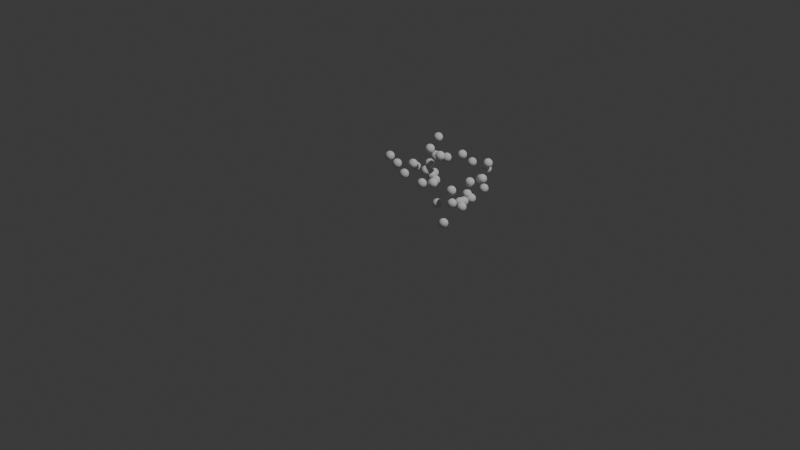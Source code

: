 # Source: 4_3_GeometryNodesPractice1_December9th2024_multistage_particle_animation_2.blend  (saved by Blender 4.3.32; exported with 4.5.12 LTS)
import bpy
from mathutils import Matrix  # noqa: F401  (used for matrix-valued properties, if any)

bpy.ops.wm.read_factory_settings(use_empty=True)
scene = bpy.context.scene
scene.name = 'Scene'

# ---- collections
col_collection = bpy.data.collections.new('Collection'); scene.collection.children.link(col_collection)

# ---- node groups
ng_newanimationpositionbasedontransform = bpy.data.node_groups.new('NewAnimationPositionBasedOnTransform', 'GeometryNodeTree')
_s = ng_newanimationpositionbasedontransform.interface.new_socket(name='Geometry', in_out='OUTPUT', socket_type='NodeSocketGeometry')
_s = ng_newanimationpositionbasedontransform.interface.new_socket(name='Duplicate Geometry', in_out='OUTPUT', socket_type='NodeSocketGeometry')
_s = ng_newanimationpositionbasedontransform.interface.new_socket(name='Geometry', in_out='INPUT', socket_type='NodeSocketGeometry')
_s = ng_newanimationpositionbasedontransform.interface.new_socket(name='Transform', in_out='INPUT', socket_type='NodeSocketMatrix')
_s = ng_newanimationpositionbasedontransform.interface.new_socket(name='Random', in_out='INPUT', socket_type='NodeSocketFloat')
_s.default_value = 2.0
_s.min_value = -1e+04
_s.max_value = 1e+04
_N = ng_newanimationpositionbasedontransform.nodes; _L = ng_newanimationpositionbasedontransform.links
n0 = _N.new('NodeGroupOutput'); n0.name = 'Group Output'; n0.location = (827, 0)
n1 = _N.new('NodeGroupInput'); n1.name = 'Group Input'; n1.location = (-837, 0)
n2 = _N.new('GeometryNodeDuplicateElements'); n2.name = 'Duplicate Elements'; n2.location = (-568, 35)
n3 = _N.new('GeometryNodeTransform'); n3.name = 'Transform Geometry'; n3.location = (-224, -14)
n3.inputs[1].default_value = (0.0, 7.7, 2.4)
n3.inputs[2].default_value = (0.0, 1.571, 0.0)
n3.inputs[3].default_value = (3.5, 3.5, 1.0)
n4 = _N.new('GeometryNodeSampleIndex'); n4.name = 'Sample Index.001'; n4.location = (137, 341)
n4.data_type = 'FLOAT_VECTOR'
n5 = _N.new('GeometryNodeInputIndex'); n5.name = 'Index.001'; n5.location = (-83, 162)
n6 = _N.new('GeometryNodeInputPosition'); n6.name = 'Position.002'; n6.location = (-82, 223)
n7 = _N.new('GeometryNodeSetPosition'); n7.name = 'Set Position.001'; n7.location = (-44, 66)
n8 = _N.new('FunctionNodeRandomValue'); n8.name = 'Random Value'; n8.location = (2, -148)
n8.data_type = 'FLOAT_VECTOR'
n8.inputs[8].default_value = 1
n9 = _N.new('ShaderNodeCombineXYZ'); n9.name = 'Combine XYZ.002'; n9.location = (-441, -602)
n10 = _N.new('ShaderNodeVectorMath'); n10.name = 'Vector Math.004'; n10.location = (-268, -418)
n10.operation = 'MULTIPLY'
n10.inputs[1].default_value = (-1.0, -1.0, -1.0)
n11 = _N.new('GeometryNodeStoreNamedAttribute'); n11.name = 'Store Named Attribute'; n11.location = (362, 541)
n11.data_type = 'FLOAT_VECTOR'
n11.inputs[2].default_value = 'end_position'
n12 = _N.new('GeometryNodeStoreNamedAttribute'); n12.name = 'Store Named Attribute.001'; n12.location = (637, 602)
n12.inputs[2].default_value = 'animation_position'
_L.new(n9.outputs[0], n8.inputs[1])
_L.new(n5.outputs[0], n4.inputs[2])
_L.new(n11.outputs[0], n12.inputs[0])
_L.new(n10.outputs[0], n8.inputs[0])
_L.new(n2.outputs[0], n3.inputs[0])
_L.new(n8.outputs[0], n7.inputs[3])
_L.new(n6.outputs[0], n4.inputs[1])
_L.new(n3.outputs[0], n7.inputs[0])
_L.new(n7.outputs[0], n4.inputs[0])
_L.new(n4.outputs[0], n11.inputs[3])
_L.new(n9.outputs[0], n10.inputs[0])
_L.new(n1.outputs[1], n3.inputs[4])
_L.new(n1.outputs[0], n2.inputs[0])
_L.new(n1.outputs[0], n11.inputs[0])
_L.new(n7.outputs[0], n0.inputs[1])
_L.new(n12.outputs[0], n0.inputs[0])
_L.new(n1.outputs[2], n9.inputs[0])
_L.new(n1.outputs[2], n9.inputs[1])
_L.new(n1.outputs[2], n9.inputs[2])
n0.is_active_output = True
ng_radialdistributepointsonfaces = bpy.data.node_groups.new('RadialDistributePointsOnFaces', 'GeometryNodeTree')
_s = ng_radialdistributepointsonfaces.interface.new_socket(name='Selection', in_out='OUTPUT', socket_type='NodeSocketGeometry')
_s = ng_radialdistributepointsonfaces.interface.new_socket(name='Mesh', in_out='INPUT', socket_type='NodeSocketGeometry')
_s = ng_radialdistributepointsonfaces.interface.new_socket(name='Radius', in_out='INPUT', socket_type='NodeSocketFloat')
_s.default_value = 0.5
_s.min_value = -1e+04
_s.max_value = 1e+04
_s = ng_radialdistributepointsonfaces.interface.new_socket(name='Density', in_out='INPUT', socket_type='NodeSocketFloat')
_s.default_value = 42.7
_s.min_value = 0.0
_s = ng_radialdistributepointsonfaces.interface.new_socket(name='Seed', in_out='INPUT', socket_type='NodeSocketInt')
_N = ng_radialdistributepointsonfaces.nodes; _L = ng_radialdistributepointsonfaces.links
n0 = _N.new('NodeGroupOutput'); n0.name = 'Group Output'; n0.location = (371, -22)
n1 = _N.new('NodeGroupInput'); n1.name = 'Group Input'; n1.location = (-680, -22)
n2 = _N.new('GeometryNodeDistributePointsOnFaces'); n2.name = 'Distribute Points on Faces'; n2.location = (-417, 204)
n3 = _N.new('GeometryNodeInputPosition'); n3.name = 'Position'; n3.location = (-480, -63)
n4 = _N.new('ShaderNodeVectorMath'); n4.name = 'Vector Math'; n4.location = (-244, -13)
n4.operation = 'DISTANCE'
n5 = _N.new('FunctionNodeCompare'); n5.name = 'Compare'; n5.location = (-22, -34)
n5.operation = 'LESS_THAN'
n6 = _N.new('GeometryNodeSeparateGeometry'); n6.name = 'Separate Geometry'; n6.location = (181, 181)
n7 = _N.new('ShaderNodeMath'); n7.name = 'Math'; n7.location = (-280, -248)
n7.operation = 'DIVIDE'
n7.inputs[1].default_value = 5.0
_L.new(n3.outputs[0], n4.inputs[0])
_L.new(n5.outputs[0], n6.inputs[1])
_L.new(n4.outputs[1], n5.inputs[0])
_L.new(n7.outputs[0], n5.inputs[1])
_L.new(n2.outputs[0], n6.inputs[0])
_L.new(n1.outputs[0], n2.inputs[0])
_L.new(n1.outputs[1], n7.inputs[0])
_L.new(n6.outputs[0], n0.inputs[0])
_L.new(n1.outputs[2], n2.inputs[4])
_L.new(n1.outputs[3], n2.inputs[6])
n0.is_active_output = True
ng_animationposition = bpy.data.node_groups.new('AnimationPosition', 'GeometryNodeTree')
_s = ng_animationposition.interface.new_socket(name='Vector', in_out='OUTPUT', socket_type='NodeSocketVector')
_N = ng_animationposition.nodes; _L = ng_animationposition.links
n0 = _N.new('NodeGroupOutput'); n0.name = 'Group Output'; n0.location = (626, 0)
n1 = _N.new('NodeGroupInput'); n1.name = 'Group Input'; n1.location = (-636, 0)
n2 = _N.new('GeometryNodeInputPosition'); n2.name = 'Position.001'; n2.location = (-253, 164)
n3 = _N.new('ShaderNodeVectorMath'); n3.name = 'Vector Math.001'; n3.location = (436, 133)
n4 = _N.new('ShaderNodeVectorMath'); n4.name = 'Vector Math.002'; n4.location = (192, 7)
n4.operation = 'MULTIPLY'
n5 = _N.new('ShaderNodeCombineXYZ'); n5.name = 'Combine XYZ'; n5.location = (7, -227)
n6 = _N.new('ShaderNodeVectorMath'); n6.name = 'Vector Math.003'; n6.location = (180, 227)
n6.operation = 'MULTIPLY'
n7 = _N.new('ShaderNodeCombineXYZ'); n7.name = 'Combine XYZ.001'; n7.location = (-76, 98)
n8 = _N.new('ShaderNodeMath'); n8.name = 'Math.001'; n8.location = (-255, 57)
n8.operation = 'SUBTRACT'
n8.inputs[0].default_value = 1.0
n9 = _N.new('GeometryNodeInputNamedAttribute'); n9.name = 'Named Attribute'; n9.location = (6, -78)
n9.data_type = 'FLOAT_VECTOR'
n9.inputs[0].default_value = 'end_position'
n10 = _N.new('GeometryNodeInputNamedAttribute'); n10.name = 'Named Attribute.001'; n10.location = (-436, -136)
n10.inputs[0].default_value = 'animation_position'
_L.new(n9.outputs[0], n4.inputs[0])
_L.new(n10.outputs[0], n8.inputs[1])
_L.new(n10.outputs[0], n5.inputs[1])
_L.new(n10.outputs[0], n5.inputs[2])
_L.new(n8.outputs[0], n7.inputs[0])
_L.new(n6.outputs[0], n3.inputs[0])
_L.new(n4.outputs[0], n3.inputs[1])
_L.new(n7.outputs[0], n6.inputs[1])
_L.new(n2.outputs[0], n6.inputs[0])
_L.new(n5.outputs[0], n4.inputs[1])
_L.new(n8.outputs[0], n7.inputs[1])
_L.new(n10.outputs[0], n5.inputs[0])
_L.new(n8.outputs[0], n7.inputs[2])
_L.new(n3.outputs[0], n0.inputs[0])
n0.is_active_output = True
ng_animateovertimetonewposition = bpy.data.node_groups.new('AnimateOverTimeToNewPosition', 'GeometryNodeTree')
_s = ng_animateovertimetonewposition.interface.new_socket(name='Geometry', in_out='OUTPUT', socket_type='NodeSocketGeometry')
_s = ng_animateovertimetonewposition.interface.new_socket(name='Finished', in_out='OUTPUT', socket_type='NodeSocketGeometry')
_s = ng_animateovertimetonewposition.interface.new_socket(name='Geometry', in_out='INPUT', socket_type='NodeSocketGeometry')
_s = ng_animateovertimetonewposition.interface.new_socket(name='Increment', in_out='INPUT', socket_type='NodeSocketFloat')
_s.default_value = 0.1
_s.min_value = -1e+04
_s.max_value = 1e+04
_N = ng_animateovertimetonewposition.nodes; _L = ng_animateovertimetonewposition.links
n0 = _N.new('NodeGroupOutput'); n0.name = 'Group Output'; n0.location = (1358, 225)
n1 = _N.new('NodeGroupInput'); n1.name = 'Group Input'; n1.location = (-1105, 99)
n2 = _N.new('GeometryNodeJoinGeometry'); n2.name = 'Join Geometry'; n2.location = (-270, 272)
n3 = _N.new('GeometryNodeSetPosition'); n3.name = 'Set Position'; n3.location = (320, 239)
n4 = _N.new('GeometryNodeGroup'); n4.name = 'Group'; n4.location = (101, 20)
n4.node_tree = ng_animationposition
n5 = _N.new('GeometryNodeSimulationInput'); n5.name = 'Simulation Input'; n5.location = (-905, 276)
n6 = _N.new('GeometryNodeSimulationOutput'); n6.name = 'Simulation Output'; n6.location = (1121, 262)
n6.state_items.clear()
_it = n6.state_items.new('GEOMETRY', 'Geometry')
_it = n6.state_items.new('GEOMETRY', 'Finished')
n7 = _N.new('GeometryNodeStoreNamedAttribute'); n7.name = 'Store Named Attribute'; n7.location = (-15, 247)
n7.inputs[2].default_value = 'animation_position'
n8 = _N.new('GeometryNodeInputNamedAttribute'); n8.name = 'Named Attribute'; n8.location = (-433, -22)
n8.inputs[0].default_value = 'animation_position'
n9 = _N.new('ShaderNodeMath'); n9.name = 'Math'; n9.location = (-236, 36)
n10 = _N.new('GeometryNodeInputNamedAttribute'); n10.name = 'Named Attribute.001'; n10.location = (137, -79)
n10.inputs[0].default_value = 'animation_position'
n11 = _N.new('FunctionNodeCompare'); n11.name = 'Compare'; n11.location = (371, -47)
n11.operation = 'LESS_THAN'
n11.inputs[1].default_value = 1.0
n12 = _N.new('GeometryNodeSeparateGeometry'); n12.name = 'Separate Geometry'; n12.location = (720, 240)
n13 = _N.new('GeometryNodeJoinGeometry'); n13.name = 'Join Geometry.001'; n13.location = (936, 65)
n5.pair_with_output(n6)
_L.new(n13.outputs[0], n6.inputs[2])
_L.new(n7.outputs[0], n3.inputs[0])
_L.new(n10.outputs[0], n11.inputs[0])
_L.new(n8.outputs[0], n9.inputs[0])
_L.new(n3.outputs[0], n12.inputs[0])
_L.new(n2.outputs[0], n7.inputs[0])
_L.new(n12.outputs[0], n6.inputs[1])
_L.new(n5.outputs[1], n2.inputs[0])
_L.new(n9.outputs[0], n7.inputs[3])
_L.new(n11.outputs[0], n12.inputs[1])
_L.new(n4.outputs[0], n3.inputs[2])
_L.new(n12.outputs[1], n13.inputs[0])
_L.new(n1.outputs[0], n2.inputs[0])
_L.new(n6.outputs[0], n0.inputs[0])
_L.new(n6.outputs[1], n0.inputs[1])
_L.new(n1.outputs[1], n9.inputs[1])
n0.is_active_output = True
ng_geometry_nodes = bpy.data.node_groups.new('Geometry Nodes', 'GeometryNodeTree')
_s = ng_geometry_nodes.interface.new_socket(name='Geometry', in_out='OUTPUT', socket_type='NodeSocketGeometry')
_s = ng_geometry_nodes.interface.new_socket(name='Inverted', in_out='INPUT', socket_type='NodeSocketGeometry')
ng_geometry_nodes.is_modifier = True
_N = ng_geometry_nodes.nodes; _L = ng_geometry_nodes.links
n0 = _N.new('NodeGroupInput'); n0.name = 'Group Input'; n0.location = (-1598, -363)
n1 = _N.new('NodeGroupOutput'); n1.name = 'Group Output'; n1.location = (1140, -287)
n2 = _N.new('GeometryNodeGizmoDial'); n2.name = 'Dial Gizmo'; n2.location = (-1101, -740)
n3 = _N.new('ShaderNodeValue'); n3.name = 'Value'; n3.location = (-1395, -584)
n3.outputs[0].default_value = 2.54
n4 = _N.new('FunctionNodeCombineTransform'); n4.name = 'Combine Transform'; n4.location = (-820, -517)
n4.inputs[0].default_value = (0.0, 7.7, 2.4)
n4.inputs[1].default_value = (0.0, 1.571, 0.0)
n4.inputs[2].default_value = (3.5, 3.5, 1.0)
n5 = _N.new('GeometryNodeGroup'); n5.name = 'Group.001'; n5.location = (-608, -377)
n5.width = 314
n5.node_tree = ng_newanimationpositionbasedontransform
n5.inputs[2].default_value = 2.0
n6 = _N.new('GeometryNodeGroup'); n6.name = 'Group.002'; n6.location = (-1129, -383)
n6.width = 258
n6.node_tree = ng_radialdistributepointsonfaces
n6.inputs[2].default_value = 42.7
n6.inputs[3].default_value = 1
n7 = _N.new('GeometryNodeJoinGeometry'); n7.name = 'Join Geometry.002'; n7.location = (898, -284)
n8 = _N.new('GeometryNodeGroup'); n8.name = 'Group.003'; n8.location = (-231, -332)
n8.width = 298
n8.node_tree = ng_animateovertimetonewposition
n8.inputs[1].default_value = 0.1
n9 = _N.new('FunctionNodeCombineTransform'); n9.name = 'Combine Transform.001'; n9.location = (-6, -589)
n9.inputs[0].default_value = (0.0, 20.4, 4.0)
n9.inputs[2].default_value = (0.01, 0.01, 0.01)
n10 = _N.new('GeometryNodeGroup'); n10.name = 'Group.004'; n10.location = (213, -478)
n10.width = 314
n10.node_tree = ng_newanimationpositionbasedontransform
n10.inputs[2].default_value = 0.1
n11 = _N.new('GeometryNodeGroup'); n11.name = 'Group.005'; n11.location = (560, -423)
n11.width = 298
n11.node_tree = ng_animateovertimetonewposition
n11.inputs[1].default_value = 0.04
n12 = _N.new('GeometryNodeIndexSwitch'); n12.name = 'Index Switch'; n12.location = (-789, -318)
n13 = _N.new('GeometryNodeInputSceneTime'); n13.name = 'Scene Time'; n13.location = (-1355, -202)
n14 = _N.new('FunctionNodeCompare'); n14.name = 'Compare'; n14.location = (-1128, -172)
n14.operation = 'LESS_THAN'
n14.data_type = 'INT'
n14.inputs[3].default_value = 50
_L.new(n3.outputs[0], n2.inputs[0])
_L.new(n4.outputs[0], n5.inputs[1])
_L.new(n12.outputs[0], n5.inputs[0])
_L.new(n0.outputs[0], n6.inputs[0])
_L.new(n3.outputs[0], n6.inputs[1])
_L.new(n7.outputs[0], n1.inputs[0])
_L.new(n8.outputs[0], n7.inputs[0])
_L.new(n5.outputs[0], n8.inputs[0])
_L.new(n9.outputs[0], n10.inputs[1])
_L.new(n10.outputs[0], n11.inputs[0])
_L.new(n11.outputs[0], n7.inputs[0])
_L.new(n6.outputs[0], n12.inputs[2])
_L.new(n13.outputs[1], n14.inputs[2])
_L.new(n14.outputs[0], n12.inputs[0])
_L.new(n8.outputs[1], n10.inputs[0])
n1.is_active_output = True

# ---- world
world_world = bpy.data.worlds.new('World'); scene.world = world_world
world_world.use_nodes = True; world_world.node_tree.nodes.clear()
_N = world_world.node_tree.nodes; _L = world_world.node_tree.links
n0 = _N.new('ShaderNodeOutputWorld'); n0.name = 'World Output'; n0.location = (300, 300)
n1 = _N.new('ShaderNodeBackground'); n1.name = 'Background'; n1.location = (10, 300)
n1.inputs[0].default_value = (0.05088, 0.05088, 0.05088, 1.0)
_L.new(n1.outputs[0], n0.inputs[0])
n0.is_active_output = True
world_world.color = (0.05088, 0.05088, 0.05088)
world_world.sun_shadow_jitter_overblur = 0.0

# ---- cameras
cam_camera = bpy.data.cameras.new('Camera')
cam_camera.clip_end = 100.0
cam_camera.ortho_scale = 7.314

# ---- lights
light_light = bpy.data.lights.new('Light', 'POINT')
light_light.energy = 1000.0
light_light.shadow_soft_size = 0.1

# ---- meshes
me_circle = bpy.data.meshes.new('Circle')
me_circle.from_pydata([(0.0, 1.0, 0.0), (-0.1951, 0.9808, 0.0), (-0.3827, 0.9239, 0.0), (-0.5556, 0.8315, 0.0), (-0.7071, 0.7071, 0.0), (-0.8315, 0.5556, 0.0), (-0.9239, 0.3827, 0.0), (-0.9808, 0.1951, 0.0), (-1.0, 0.0, 0.0), (-0.9808, -0.1951, 0.0), (-0.9239, -0.3827, 0.0), (-0.8315, -0.5556, 0.0), (-0.7071, -0.7071, 0.0), (-0.5556, -0.8315, 0.0), (-0.3827, -0.9239, 0.0), (-0.1951, -0.9808, 0.0), (0.0, -1.0, 0.0), (0.1951, -0.9808, 0.0), (0.3827, -0.9239, 0.0), (0.5556, -0.8315, 0.0), (0.7071, -0.7071, 0.0), (0.8315, -0.5556, 0.0), (0.9239, -0.3827, 0.0), (0.9808, -0.1951, 0.0), (1.0, 0.0, 0.0), (0.9808, 0.1951, 0.0), (0.9239, 0.3827, 0.0), (0.8315, 0.5556, 0.0), (0.7071, 0.7071, 0.0), (0.5556, 0.8315, 0.0), (0.3827, 0.9239, 0.0), (0.1951, 0.9808, 0.0)], [], [(1, 2, 3, 4, 5, 6, 7, 8, 9, 10, 11, 12, 13, 14, 15, 16, 17, 18, 19, 20, 21, 22, 23, 24, 25, 26, 27, 28, 29, 30, 31, 0)])
_uv = me_circle.uv_layers.new(name='UVMap')
_uv.uv.foreach_set('vector', [0.0, 0.0, 0.0, 0.0, 0.0, 0.0, 0.0, 0.0, 0.0, 0.0, 0.0, 0.0, 0.0, 0.0, 0.0, 0.0, 0.0, 0.0, 0.0, 0.0, 0.0, 0.0, 0.0, 0.0, 0.0, 0.0, 0.0, 0.0, 0.0, 0.0, 0.0, 0.0, 0.0, 0.0, 0.0, 0.0, 0.0, 0.0, 0.0, 0.0, 0.0, 0.0, 0.0, 0.0, 0.0, 0.0, 0.0, 0.0, 0.0, 0.0, 0.0, 0.0, 0.0, 0.0, 0.0, 0.0, 0.0, 0.0, 0.0, 0.0, 0.0, 0.0, 0.0, 0.0])
me_circle.update()

# ---- objects
ob_light = bpy.data.objects.new('Light', light_light)
ob_camera_lifeisvaluable = bpy.data.objects.new('Camera_LifeIsValuable', cam_camera)
ob_circle = bpy.data.objects.new('Circle', me_circle)

# ---- transforms, parenting, visibility, modifiers, constraints
ob_light.location = (4.076, 1.005, 5.904)
ob_light.rotation_euler = (0.6503, 0.05522, 1.866)
ob_light.lock_rotations_4d = False
ob_light.empty_display_type = 'ARROWS'
ob_light.color = (0.0, 0.0, 0.0, 0.0)
ob_light.lineart.crease_threshold = 0.0
ob_camera_lifeisvaluable.location = (7.359, -6.926, 4.958)
ob_camera_lifeisvaluable.rotation_euler = (1.109, 0.0, 0.8149)
ob_camera_lifeisvaluable.lock_rotations_4d = False
ob_camera_lifeisvaluable.empty_display_type = 'ARROWS'
ob_camera_lifeisvaluable.color = (0.0, 0.0, 0.0, 0.0)
ob_camera_lifeisvaluable.display_type = 'WIRE'
ob_camera_lifeisvaluable.lineart.crease_threshold = 0.0
ob_circle.location = (0.0, 0.0, 0.0)
_m = ob_circle.modifiers.new('GeometryNodes', 'NODES')
_m.node_group = ng_geometry_nodes

# ---- collection membership
col_collection.objects.link(ob_light)
col_collection.objects.link(ob_camera_lifeisvaluable)
col_collection.objects.link(ob_circle)

# ---- scene / render settings (as saved in the file)
scene.camera = ob_camera_lifeisvaluable
scene.frame_start = 1; scene.frame_end = 250; scene.frame_set(1)
scene.render.engine = 'BLENDER_EEVEE_NEXT'
scene.render.image_settings.file_format = 'FFMPEG'
scene.render.image_settings.color_mode = 'RGB'
bpy.context.view_layer.update()
